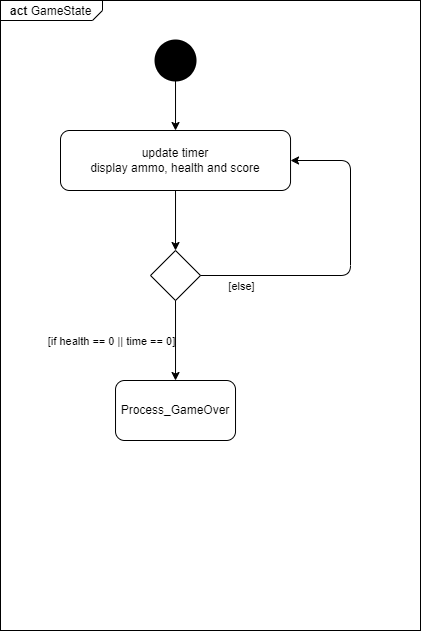

The diagram above was exported from draw.io. Its source (the exported page's mxGraphModel, read from the mxfile embedded in the PNG):
<mxGraphModel dx="1036" dy="718" grid="1" gridSize="10" guides="1" tooltips="1" connect="1" arrows="1" fold="1" page="1" pageScale="1" pageWidth="1169" pageHeight="1654" math="0" shadow="0">
  <root>
    <mxCell id="0" />
    <mxCell id="1" parent="0" />
    <mxCell id="EhRcBIReBLhbPiBTiQ3I-1" value="&lt;p style=&quot;margin:0px;margin-top:4px;margin-left:10px;text-align:left;&quot;&gt;&lt;b&gt;act&lt;/b&gt;&amp;nbsp;GameState&lt;/p&gt;" style="html=1;shape=mxgraph.sysml.package;labelX=102.4;align=left;spacingLeft=10;overflow=fill;recursiveResize=0;container=0;" parent="1" vertex="1">
      <mxGeometry x="10" y="10" width="420" height="630" as="geometry" />
    </mxCell>
    <mxCell id="EhRcBIReBLhbPiBTiQ3I-3" value="" style="shape=ellipse;html=1;fillColor=strokeColor;strokeWidth=2;verticalLabelPosition=bottom;verticalAlignment=top;perimeter=ellipsePerimeter;" parent="1" vertex="1">
      <mxGeometry x="165.01999999999998" y="50" width="40" height="40" as="geometry" />
    </mxCell>
    <mxCell id="EhRcBIReBLhbPiBTiQ3I-4" style="edgeStyle=orthogonalEdgeStyle;rounded=0;orthogonalLoop=1;jettySize=auto;html=1;" parent="1" source="EhRcBIReBLhbPiBTiQ3I-3" target="EhRcBIReBLhbPiBTiQ3I-10" edge="1">
      <mxGeometry relative="1" as="geometry">
        <mxPoint x="134.96500000000015" y="150" as="targetPoint" />
        <mxPoint x="134.95499999999993" y="160" as="sourcePoint" />
      </mxGeometry>
    </mxCell>
    <mxCell id="EhRcBIReBLhbPiBTiQ3I-9" style="edgeStyle=orthogonalEdgeStyle;rounded=0;orthogonalLoop=1;jettySize=auto;html=1;exitX=0.5;exitY=1;exitDx=0;exitDy=0;" parent="1" source="EhRcBIReBLhbPiBTiQ3I-10" target="DGz8VKFjre460bI4DSWC-1" edge="1">
      <mxGeometry relative="1" as="geometry" />
    </mxCell>
    <mxCell id="EhRcBIReBLhbPiBTiQ3I-10" value="update timer&lt;br&gt;display ammo, health and score" style="shape=rect;html=1;rounded=1;whiteSpace=wrap;align=center;" parent="1" vertex="1">
      <mxGeometry x="70" y="140" width="230.04" height="60" as="geometry" />
    </mxCell>
    <mxCell id="DGz8VKFjre460bI4DSWC-1" value="" style="rhombus;whiteSpace=wrap;html=1;" parent="1" vertex="1">
      <mxGeometry x="160.01999999999998" y="260" width="50" height="50" as="geometry" />
    </mxCell>
    <mxCell id="DGz8VKFjre460bI4DSWC-2" value="" style="endArrow=classic;html=1;rounded=1;" parent="1" source="DGz8VKFjre460bI4DSWC-1" target="EhRcBIReBLhbPiBTiQ3I-10" edge="1">
      <mxGeometry width="50" height="50" relative="1" as="geometry">
        <mxPoint x="460" y="400" as="sourcePoint" />
        <mxPoint x="510" y="350" as="targetPoint" />
        <Array as="points">
          <mxPoint x="360" y="285" />
          <mxPoint x="360" y="170" />
        </Array>
      </mxGeometry>
    </mxCell>
    <mxCell id="DGz8VKFjre460bI4DSWC-3" value="[else]" style="edgeLabel;html=1;align=center;verticalAlign=middle;resizable=0;points=[];" parent="DGz8VKFjre460bI4DSWC-2" vertex="1" connectable="0">
      <mxGeometry x="-0.3994" y="-4" relative="1" as="geometry">
        <mxPoint x="-58" y="6" as="offset" />
      </mxGeometry>
    </mxCell>
    <mxCell id="DGz8VKFjre460bI4DSWC-4" value="Process_GameOver" style="rounded=1;whiteSpace=wrap;html=1;" parent="1" vertex="1">
      <mxGeometry x="125.01999999999998" y="390" width="120" height="60" as="geometry" />
    </mxCell>
    <mxCell id="DGz8VKFjre460bI4DSWC-5" value="" style="endArrow=classic;html=1;rounded=0;" parent="1" source="DGz8VKFjre460bI4DSWC-1" target="DGz8VKFjre460bI4DSWC-4" edge="1">
      <mxGeometry width="50" height="50" relative="1" as="geometry">
        <mxPoint x="460" y="400" as="sourcePoint" />
        <mxPoint x="510" y="350" as="targetPoint" />
      </mxGeometry>
    </mxCell>
    <mxCell id="DGz8VKFjre460bI4DSWC-6" value="[if health == 0 || time == 0]" style="edgeLabel;html=1;align=center;verticalAlign=middle;resizable=0;points=[];" parent="DGz8VKFjre460bI4DSWC-5" vertex="1" connectable="0">
      <mxGeometry x="-0.355" y="3" relative="1" as="geometry">
        <mxPoint x="-68" y="14" as="offset" />
      </mxGeometry>
    </mxCell>
  </root>
</mxGraphModel>